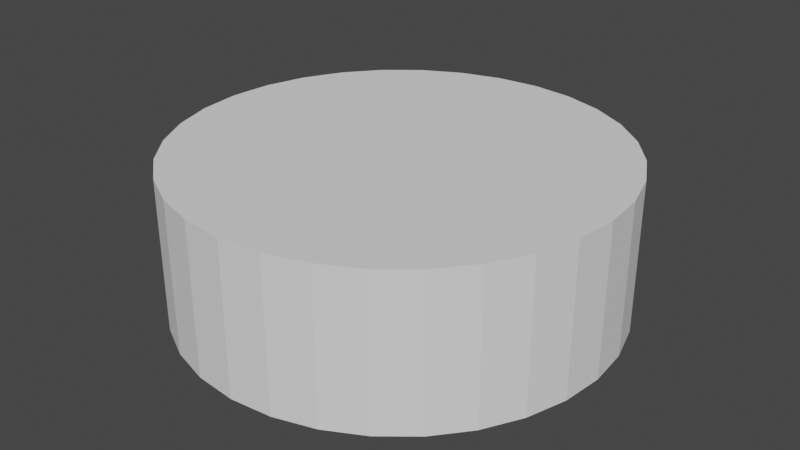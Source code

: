 # Source: CheckerPiece.blend  (saved by Blender 2.92.15; exported with 4.5.12 LTS)
import bpy
from mathutils import Matrix  # noqa: F401  (used for matrix-valued properties, if any)

bpy.ops.wm.read_factory_settings(use_empty=True)
scene = bpy.context.scene
scene.name = 'Scene'

# ---- collections
col_collection = bpy.data.collections.new('Collection'); scene.collection.children.link(col_collection)

# ---- world
world_world = bpy.data.worlds.new('World'); scene.world = world_world
world_world.use_nodes = True; world_world.node_tree.nodes.clear()
_N = world_world.node_tree.nodes; _L = world_world.node_tree.links
n0 = _N.new('ShaderNodeOutputWorld'); n0.name = 'World Output'; n0.location = (300, 300)
n1 = _N.new('ShaderNodeBackground'); n1.name = 'Background'; n1.location = (10, 300)
n1.inputs[0].default_value = (0.05088, 0.05088, 0.05088, 1.0)
_L.new(n1.outputs[0], n0.inputs[0])
n0.is_active_output = True
world_world.color = (0.05088, 0.05088, 0.05088)
world_world.use_sun_shadow = False
world_world.sun_shadow_jitter_overblur = 0.0

# ---- meshes
me_cylinder = bpy.data.meshes.new('Cylinder')
me_cylinder.from_pydata([(0.0, 0.6618, -0.2285), (0.0, 0.6618, 0.2285), (0.1291, 0.649, -0.2285), (0.1291, 0.649, 0.2285), (0.2532, 0.6114, -0.2285), (0.2532, 0.6114, 0.2285), (0.3677, 0.5502, -0.2285), (0.3677, 0.5502, 0.2285), (0.4679, 0.4679, -0.2285), (0.4679, 0.4679, 0.2285), (0.5502, 0.3677, -0.2285), (0.5502, 0.3677, 0.2285), (0.6114, 0.2532, -0.2285), (0.6114, 0.2532, 0.2285), (0.649, 0.1291, -0.2285), (0.649, 0.1291, 0.2285), (0.6618, 4.996e-08, -0.2285), (0.6618, 4.996e-08, 0.2285), (0.649, -0.1291, -0.2285), (0.649, -0.1291, 0.2285), (0.6114, -0.2532, -0.2285), (0.6114, -0.2532, 0.2285), (0.5502, -0.3677, -0.2285), (0.5502, -0.3677, 0.2285), (0.4679, -0.4679, -0.2285), (0.4679, -0.4679, 0.2285), (0.3677, -0.5502, -0.2285), (0.3677, -0.5502, 0.2285), (0.2532, -0.6114, -0.2285), (0.2532, -0.6114, 0.2285), (0.1291, -0.649, -0.2285), (0.1291, -0.649, 0.2285), (-2.156e-07, -0.6618, -0.2285), (-2.156e-07, -0.6618, 0.2285), (-0.1291, -0.649, -0.2285), (-0.1291, -0.649, 0.2285), (-0.2532, -0.6114, -0.2285), (-0.2532, -0.6114, 0.2285), (-0.3677, -0.5502, -0.2285), (-0.3677, -0.5502, 0.2285), (-0.4679, -0.4679, -0.2285), (-0.4679, -0.4679, 0.2285), (-0.5502, -0.3677, -0.2285), (-0.5502, -0.3677, 0.2285), (-0.6114, -0.2532, -0.2285), (-0.6114, -0.2532, 0.2285), (-0.649, -0.1291, -0.2285), (-0.649, -0.1291, 0.2285), (-0.6618, 6.39e-07, -0.2285), (-0.6618, 6.39e-07, 0.2285), (-0.649, 0.1291, -0.2285), (-0.649, 0.1291, 0.2285), (-0.6114, 0.2532, -0.2285), (-0.6114, 0.2532, 0.2285), (-0.5502, 0.3677, -0.2285), (-0.5502, 0.3677, 0.2285), (-0.4679, 0.4679, -0.2285), (-0.4679, 0.4679, 0.2285), (-0.3677, 0.5502, -0.2285), (-0.3677, 0.5502, 0.2285), (-0.2532, 0.6114, -0.2285), (-0.2532, 0.6114, 0.2285), (-0.1291, 0.649, -0.2285), (-0.1291, 0.649, 0.2285)], [], [(0, 1, 3, 2), (2, 3, 5, 4), (4, 5, 7, 6), (6, 7, 9, 8), (8, 9, 11, 10), (10, 11, 13, 12), (12, 13, 15, 14), (14, 15, 17, 16), (16, 17, 19, 18), (18, 19, 21, 20), (20, 21, 23, 22), (22, 23, 25, 24), (24, 25, 27, 26), (26, 27, 29, 28), (28, 29, 31, 30), (30, 31, 33, 32), (32, 33, 35, 34), (34, 35, 37, 36), (36, 37, 39, 38), (38, 39, 41, 40), (40, 41, 43, 42), (42, 43, 45, 44), (44, 45, 47, 46), (46, 47, 49, 48), (48, 49, 51, 50), (50, 51, 53, 52), (52, 53, 55, 54), (54, 55, 57, 56), (56, 57, 59, 58), (58, 59, 61, 60), (3, 1, 63, 61, 59, 57, 55, 53, 51, 49, 47, 45, 43, 41, 39, 37, 35, 33, 31, 29, 27, 25, 23, 21, 19, 17, 15, 13, 11, 9, 7, 5), (60, 61, 63, 62), (62, 63, 1, 0), (0, 2, 4, 6, 8, 10, 12, 14, 16, 18, 20, 22, 24, 26, 28, 30, 32, 34, 36, 38, 40, 42, 44, 46, 48, 50, 52, 54, 56, 58, 60, 62)])
_uv = me_cylinder.uv_layers.new(name='UVMap')
_uv.uv.foreach_set('vector', [1.0, 0.5, 1.0, 1.0, 0.9688, 1.0, 0.9688, 0.5, 0.9688, 0.5, 0.9688, 1.0, 0.9375, 1.0, 0.9375, 0.5, 0.9375, 0.5, 0.9375, 1.0, 0.9062, 1.0, 0.9062, 0.5, 0.9062, 0.5, 0.9062, 1.0, 0.875, 1.0, 0.875, 0.5, 0.875, 0.5, 0.875, 1.0, 0.8438, 1.0, 0.8438, 0.5, 0.8438, 0.5, 0.8438, 1.0, 0.8125, 1.0, 0.8125, 0.5, 0.8125, 0.5, 0.8125, 1.0, 0.7812, 1.0, 0.7812, 0.5, 0.7812, 0.5, 0.7812, 1.0, 0.75, 1.0, 0.75, 0.5, 0.75, 0.5, 0.75, 1.0, 0.7188, 1.0, 0.7188, 0.5, 0.7188, 0.5, 0.7188, 1.0, 0.6875, 1.0, 0.6875, 0.5, 0.6875, 0.5, 0.6875, 1.0, 0.6562, 1.0, 0.6562, 0.5, 0.6562, 0.5, 0.6562, 1.0, 0.625, 1.0, 0.625, 0.5, 0.625, 0.5, 0.625, 1.0, 0.5938, 1.0, 0.5938, 0.5, 0.5938, 0.5, 0.5938, 1.0, 0.5625, 1.0, 0.5625, 0.5, 0.5625, 0.5, 0.5625, 1.0, 0.5312, 1.0, 0.5312, 0.5, 0.5312, 0.5, 0.5312, 1.0, 0.5, 1.0, 0.5, 0.5, 0.5, 0.5, 0.5, 1.0, 0.4688, 1.0, 0.4688, 0.5, 0.4688, 0.5, 0.4688, 1.0, 0.4375, 1.0, 0.4375, 0.5, 0.4375, 0.5, 0.4375, 1.0, 0.4062, 1.0, 0.4062, 0.5, 0.4062, 0.5, 0.4062, 1.0, 0.375, 1.0, 0.375, 0.5, 0.375, 0.5, 0.375, 1.0, 0.3438, 1.0, 0.3438, 0.5, 0.3438, 0.5, 0.3438, 1.0, 0.3125, 1.0, 0.3125, 0.5, 0.3125, 0.5, 0.3125, 1.0, 0.2812, 1.0, 0.2812, 0.5, 0.2812, 0.5, 0.2812, 1.0, 0.25, 1.0, 0.25, 0.5, 0.25, 0.5, 0.25, 1.0, 0.2188, 1.0, 0.2188, 0.5, 0.2188, 0.5, 0.2188, 1.0, 0.1875, 1.0, 0.1875, 0.5, 0.1875, 0.5, 0.1875, 1.0, 0.1562, 1.0, 0.1562, 0.5, 0.1562, 0.5, 0.1562, 1.0, 0.125, 1.0, 0.125, 0.5, 0.125, 0.5, 0.125, 1.0, 0.09375, 1.0, 0.09375, 0.5, 0.09375, 0.5, 0.09375, 1.0, 0.0625, 1.0, 0.0625, 0.5, 0.2968, 0.4854, 0.25, 0.49, 0.2032, 0.4854, 0.1582, 0.4717, 0.1167, 0.4496, 0.08029, 0.4197, 0.05045, 0.3833, 0.02827, 0.3418, 0.01461, 0.2968, 0.01, 0.25, 0.01461, 0.2032, 0.02827, 0.1582, 0.05045, 0.1167, 0.08029, 0.08029, 0.1167, 0.05045, 0.1582, 0.02827, 0.2032, 0.01461, 0.25, 0.01, 0.2968, 0.01461, 0.3418, 0.02827, 0.3833, 0.05045, 0.4197, 0.08029, 0.4496, 0.1167, 0.4717, 0.1582, 0.4854, 0.2032, 0.49, 0.25, 0.4854, 0.2968, 0.4717, 0.3418, 0.4496, 0.3833, 0.4197, 0.4197, 0.3833, 0.4496, 0.3418, 0.4717, 0.0625, 0.5, 0.0625, 1.0, 0.03125, 1.0, 0.03125, 0.5, 0.03125, 0.5, 0.03125, 1.0, 0.0, 1.0, 0.0, 0.5, 0.75, 0.49, 0.7968, 0.4854, 0.8418, 0.4717, 0.8833, 0.4496, 0.9197, 0.4197, 0.9496, 0.3833, 0.9717, 0.3418, 0.9854, 0.2968, 0.99, 0.25, 0.9854, 0.2032, 0.9717, 0.1582, 0.9496, 0.1167, 0.9197, 0.08029, 0.8833, 0.05045, 0.8418, 0.02827, 0.7968, 0.01461, 0.75, 0.01, 0.7032, 0.01461, 0.6582, 0.02827, 0.6167, 0.05045, 0.5803, 0.08029, 0.5504, 0.1167, 0.5283, 0.1582, 0.5146, 0.2032, 0.51, 0.25, 0.5146, 0.2968, 0.5283, 0.3418, 0.5504, 0.3833, 0.5803, 0.4197, 0.6167, 0.4496, 0.6582, 0.4717, 0.7032, 0.4854])
me_cylinder.use_remesh_fix_poles = True
me_cylinder.use_remesh_preserve_attributes = False
me_cylinder.use_mirror_vertex_groups = False
me_cylinder.update()

# ---- objects
ob_cylinder = bpy.data.objects.new('Cylinder', me_cylinder)

# ---- transforms, parenting, visibility, modifiers, constraints
ob_cylinder.location = (0.0, 0.0, 0.0)
ob_cylinder.lineart.crease_threshold = 0.0

# ---- collection membership
col_collection.objects.link(ob_cylinder)

# ---- scene / render settings (as saved in the file)
scene.frame_start = 1; scene.frame_end = 250; scene.frame_set(1)
scene.render.engine = 'BLENDER_EEVEE_NEXT'
scene.cycles.use_denoising = False
scene.cycles.samples = 128
scene.cycles.sampling_pattern = 'TABULATED_SOBOL'
scene.cycles.use_adaptive_sampling = False
scene.cycles.use_light_tree = False
scene.view_settings.view_transform = 'Filmic'
bpy.context.view_layer.update()

# ---- added for rendering (the .blend has no active camera and no usable light): camera, sun
cam_auto = bpy.data.cameras.new('AutoCamera')
cam_auto.lens = 50.0
cam_auto.sensor_width = 36.0
cam_auto.clip_end = 1000.0
ob_auto_camera = bpy.data.objects.new('AutoCamera', cam_auto)
scene.collection.objects.link(ob_auto_camera)
ob_auto_camera.location = (1.78264, -2.13917, 1.42611)
ob_auto_camera.rotation_euler = (1.09748, -7.21219e-08, 0.694738)
scene.camera = ob_auto_camera
light_auto_sun = bpy.data.lights.new('AutoSun', 'SUN')
light_auto_sun.energy = 3.0
light_auto_sun.angle = 0.0523599
ob_auto_sun = bpy.data.objects.new('AutoSun', light_auto_sun)
scene.collection.objects.link(ob_auto_sun)
ob_auto_sun.rotation_euler = (0.872665, 0.174533, 0.523599)
bpy.context.view_layer.update()

